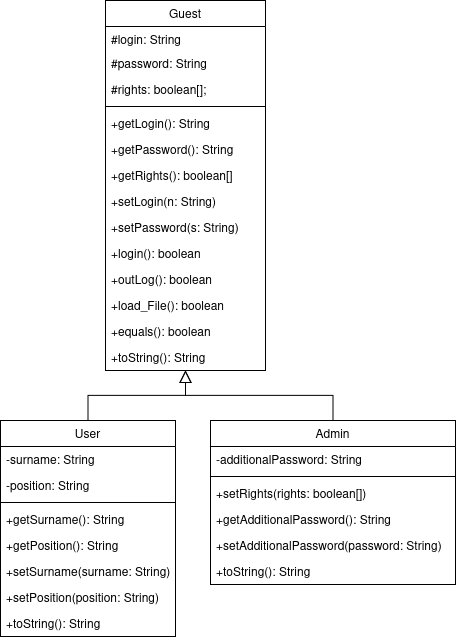

The diagram above was exported from draw.io. Its source (the exported page's mxGraphModel, read from the mxfile embedded in the PNG):
<mxGraphModel dx="1140" dy="658" grid="0" gridSize="10" guides="1" tooltips="1" connect="1" arrows="1" fold="1" page="1" pageScale="1" pageWidth="827" pageHeight="1169" math="0" shadow="0">
  <root>
    <mxCell id="WIyWlLk6GJQsqaUBKTNV-0" />
    <mxCell id="WIyWlLk6GJQsqaUBKTNV-1" parent="WIyWlLk6GJQsqaUBKTNV-0" />
    <mxCell id="zkfFHV4jXpPFQw0GAbJ--0" value="Guest" style="swimlane;fontStyle=0;align=center;verticalAlign=top;childLayout=stackLayout;horizontal=1;startSize=26;horizontalStack=0;resizeParent=1;resizeLast=0;collapsible=1;marginBottom=0;rounded=0;shadow=0;strokeWidth=1;" parent="WIyWlLk6GJQsqaUBKTNV-1" vertex="1">
      <mxGeometry x="220" y="120" width="160" height="370" as="geometry">
        <mxRectangle x="230" y="140" width="160" height="26" as="alternateBounds" />
      </mxGeometry>
    </mxCell>
    <mxCell id="zkfFHV4jXpPFQw0GAbJ--1" value="#login: String" style="text;align=left;verticalAlign=top;spacingLeft=4;spacingRight=4;overflow=hidden;rotatable=0;points=[[0,0.5],[1,0.5]];portConstraint=eastwest;" parent="zkfFHV4jXpPFQw0GAbJ--0" vertex="1">
      <mxGeometry y="26" width="160" height="24" as="geometry" />
    </mxCell>
    <mxCell id="zkfFHV4jXpPFQw0GAbJ--2" value="#password: String" style="text;align=left;verticalAlign=top;spacingLeft=4;spacingRight=4;overflow=hidden;rotatable=0;points=[[0,0.5],[1,0.5]];portConstraint=eastwest;rounded=0;shadow=0;html=0;" parent="zkfFHV4jXpPFQw0GAbJ--0" vertex="1">
      <mxGeometry y="50" width="160" height="26" as="geometry" />
    </mxCell>
    <mxCell id="zkfFHV4jXpPFQw0GAbJ--3" value="#rights: boolean[];" style="text;align=left;verticalAlign=top;spacingLeft=4;spacingRight=4;overflow=hidden;rotatable=0;points=[[0,0.5],[1,0.5]];portConstraint=eastwest;rounded=0;shadow=0;html=0;" parent="zkfFHV4jXpPFQw0GAbJ--0" vertex="1">
      <mxGeometry y="76" width="160" height="26" as="geometry" />
    </mxCell>
    <mxCell id="zkfFHV4jXpPFQw0GAbJ--4" value="" style="line;html=1;strokeWidth=1;align=left;verticalAlign=middle;spacingTop=-1;spacingLeft=3;spacingRight=3;rotatable=0;labelPosition=right;points=[];portConstraint=eastwest;" parent="zkfFHV4jXpPFQw0GAbJ--0" vertex="1">
      <mxGeometry y="102" width="160" height="8" as="geometry" />
    </mxCell>
    <mxCell id="zkfFHV4jXpPFQw0GAbJ--5" value="+getLogin(): String" style="text;align=left;verticalAlign=top;spacingLeft=4;spacingRight=4;overflow=hidden;rotatable=0;points=[[0,0.5],[1,0.5]];portConstraint=eastwest;" parent="zkfFHV4jXpPFQw0GAbJ--0" vertex="1">
      <mxGeometry y="110" width="160" height="26" as="geometry" />
    </mxCell>
    <mxCell id="lguy1VoVyDTCY2ewDNzU-0" value="+getPassword(): String" style="text;align=left;verticalAlign=top;spacingLeft=4;spacingRight=4;overflow=hidden;rotatable=0;points=[[0,0.5],[1,0.5]];portConstraint=eastwest;" vertex="1" parent="zkfFHV4jXpPFQw0GAbJ--0">
      <mxGeometry y="136" width="160" height="26" as="geometry" />
    </mxCell>
    <mxCell id="lguy1VoVyDTCY2ewDNzU-1" value="+getRights(): boolean[]" style="text;align=left;verticalAlign=top;spacingLeft=4;spacingRight=4;overflow=hidden;rotatable=0;points=[[0,0.5],[1,0.5]];portConstraint=eastwest;" vertex="1" parent="zkfFHV4jXpPFQw0GAbJ--0">
      <mxGeometry y="162" width="160" height="26" as="geometry" />
    </mxCell>
    <mxCell id="lguy1VoVyDTCY2ewDNzU-2" value="+setLogin(n: String)" style="text;align=left;verticalAlign=top;spacingLeft=4;spacingRight=4;overflow=hidden;rotatable=0;points=[[0,0.5],[1,0.5]];portConstraint=eastwest;" vertex="1" parent="zkfFHV4jXpPFQw0GAbJ--0">
      <mxGeometry y="188" width="160" height="26" as="geometry" />
    </mxCell>
    <mxCell id="lguy1VoVyDTCY2ewDNzU-3" value="+setPassword(s: String)" style="text;align=left;verticalAlign=top;spacingLeft=4;spacingRight=4;overflow=hidden;rotatable=0;points=[[0,0.5],[1,0.5]];portConstraint=eastwest;" vertex="1" parent="zkfFHV4jXpPFQw0GAbJ--0">
      <mxGeometry y="214" width="160" height="26" as="geometry" />
    </mxCell>
    <mxCell id="lguy1VoVyDTCY2ewDNzU-4" value="+login(): boolean" style="text;align=left;verticalAlign=top;spacingLeft=4;spacingRight=4;overflow=hidden;rotatable=0;points=[[0,0.5],[1,0.5]];portConstraint=eastwest;" vertex="1" parent="zkfFHV4jXpPFQw0GAbJ--0">
      <mxGeometry y="240" width="160" height="26" as="geometry" />
    </mxCell>
    <mxCell id="lguy1VoVyDTCY2ewDNzU-5" value="+outLog(): boolean" style="text;align=left;verticalAlign=top;spacingLeft=4;spacingRight=4;overflow=hidden;rotatable=0;points=[[0,0.5],[1,0.5]];portConstraint=eastwest;" vertex="1" parent="zkfFHV4jXpPFQw0GAbJ--0">
      <mxGeometry y="266" width="160" height="26" as="geometry" />
    </mxCell>
    <mxCell id="lguy1VoVyDTCY2ewDNzU-6" value="+load_File(): boolean" style="text;align=left;verticalAlign=top;spacingLeft=4;spacingRight=4;overflow=hidden;rotatable=0;points=[[0,0.5],[1,0.5]];portConstraint=eastwest;" vertex="1" parent="zkfFHV4jXpPFQw0GAbJ--0">
      <mxGeometry y="292" width="160" height="26" as="geometry" />
    </mxCell>
    <mxCell id="lguy1VoVyDTCY2ewDNzU-7" value="+equals(): boolean" style="text;align=left;verticalAlign=top;spacingLeft=4;spacingRight=4;overflow=hidden;rotatable=0;points=[[0,0.5],[1,0.5]];portConstraint=eastwest;" vertex="1" parent="zkfFHV4jXpPFQw0GAbJ--0">
      <mxGeometry y="318" width="160" height="26" as="geometry" />
    </mxCell>
    <mxCell id="lguy1VoVyDTCY2ewDNzU-8" value="+toString(): String" style="text;align=left;verticalAlign=top;spacingLeft=4;spacingRight=4;overflow=hidden;rotatable=0;points=[[0,0.5],[1,0.5]];portConstraint=eastwest;" vertex="1" parent="zkfFHV4jXpPFQw0GAbJ--0">
      <mxGeometry y="344" width="160" height="26" as="geometry" />
    </mxCell>
    <mxCell id="zkfFHV4jXpPFQw0GAbJ--6" value="User" style="swimlane;fontStyle=0;align=center;verticalAlign=top;childLayout=stackLayout;horizontal=1;startSize=26;horizontalStack=0;resizeParent=1;resizeLast=0;collapsible=1;marginBottom=0;rounded=0;shadow=0;strokeWidth=1;" parent="WIyWlLk6GJQsqaUBKTNV-1" vertex="1">
      <mxGeometry x="115" y="540" width="175" height="216" as="geometry">
        <mxRectangle x="130" y="380" width="160" height="26" as="alternateBounds" />
      </mxGeometry>
    </mxCell>
    <mxCell id="zkfFHV4jXpPFQw0GAbJ--7" value="-surname: String" style="text;align=left;verticalAlign=top;spacingLeft=4;spacingRight=4;overflow=hidden;rotatable=0;points=[[0,0.5],[1,0.5]];portConstraint=eastwest;" parent="zkfFHV4jXpPFQw0GAbJ--6" vertex="1">
      <mxGeometry y="26" width="175" height="26" as="geometry" />
    </mxCell>
    <mxCell id="zkfFHV4jXpPFQw0GAbJ--8" value="-position: String" style="text;align=left;verticalAlign=top;spacingLeft=4;spacingRight=4;overflow=hidden;rotatable=0;points=[[0,0.5],[1,0.5]];portConstraint=eastwest;rounded=0;shadow=0;html=0;" parent="zkfFHV4jXpPFQw0GAbJ--6" vertex="1">
      <mxGeometry y="52" width="175" height="26" as="geometry" />
    </mxCell>
    <mxCell id="zkfFHV4jXpPFQw0GAbJ--9" value="" style="line;html=1;strokeWidth=1;align=left;verticalAlign=middle;spacingTop=-1;spacingLeft=3;spacingRight=3;rotatable=0;labelPosition=right;points=[];portConstraint=eastwest;" parent="zkfFHV4jXpPFQw0GAbJ--6" vertex="1">
      <mxGeometry y="78" width="175" height="8" as="geometry" />
    </mxCell>
    <mxCell id="zkfFHV4jXpPFQw0GAbJ--11" value="+getSurname(): String" style="text;align=left;verticalAlign=top;spacingLeft=4;spacingRight=4;overflow=hidden;rotatable=0;points=[[0,0.5],[1,0.5]];portConstraint=eastwest;" parent="zkfFHV4jXpPFQw0GAbJ--6" vertex="1">
      <mxGeometry y="86" width="175" height="26" as="geometry" />
    </mxCell>
    <mxCell id="lguy1VoVyDTCY2ewDNzU-9" value="+getPosition(): String" style="text;align=left;verticalAlign=top;spacingLeft=4;spacingRight=4;overflow=hidden;rotatable=0;points=[[0,0.5],[1,0.5]];portConstraint=eastwest;" vertex="1" parent="zkfFHV4jXpPFQw0GAbJ--6">
      <mxGeometry y="112" width="175" height="26" as="geometry" />
    </mxCell>
    <mxCell id="lguy1VoVyDTCY2ewDNzU-10" value="+setSurname(surname: String)" style="text;align=left;verticalAlign=top;spacingLeft=4;spacingRight=4;overflow=hidden;rotatable=0;points=[[0,0.5],[1,0.5]];portConstraint=eastwest;" vertex="1" parent="zkfFHV4jXpPFQw0GAbJ--6">
      <mxGeometry y="138" width="175" height="26" as="geometry" />
    </mxCell>
    <mxCell id="lguy1VoVyDTCY2ewDNzU-11" value="+setPosition(position: String)" style="text;align=left;verticalAlign=top;spacingLeft=4;spacingRight=4;overflow=hidden;rotatable=0;points=[[0,0.5],[1,0.5]];portConstraint=eastwest;" vertex="1" parent="zkfFHV4jXpPFQw0GAbJ--6">
      <mxGeometry y="164" width="175" height="26" as="geometry" />
    </mxCell>
    <mxCell id="lguy1VoVyDTCY2ewDNzU-12" value="+toString(): String" style="text;align=left;verticalAlign=top;spacingLeft=4;spacingRight=4;overflow=hidden;rotatable=0;points=[[0,0.5],[1,0.5]];portConstraint=eastwest;" vertex="1" parent="zkfFHV4jXpPFQw0GAbJ--6">
      <mxGeometry y="190" width="175" height="26" as="geometry" />
    </mxCell>
    <mxCell id="zkfFHV4jXpPFQw0GAbJ--12" value="" style="endArrow=block;endSize=10;endFill=0;shadow=0;strokeWidth=1;rounded=0;curved=0;edgeStyle=elbowEdgeStyle;elbow=vertical;" parent="WIyWlLk6GJQsqaUBKTNV-1" source="zkfFHV4jXpPFQw0GAbJ--6" target="zkfFHV4jXpPFQw0GAbJ--0" edge="1">
      <mxGeometry width="160" relative="1" as="geometry">
        <mxPoint x="200" y="203" as="sourcePoint" />
        <mxPoint x="200" y="203" as="targetPoint" />
      </mxGeometry>
    </mxCell>
    <mxCell id="zkfFHV4jXpPFQw0GAbJ--13" value="Admin" style="swimlane;fontStyle=0;align=center;verticalAlign=top;childLayout=stackLayout;horizontal=1;startSize=26;horizontalStack=0;resizeParent=1;resizeLast=0;collapsible=1;marginBottom=0;rounded=0;shadow=0;strokeWidth=1;" parent="WIyWlLk6GJQsqaUBKTNV-1" vertex="1">
      <mxGeometry x="325" y="540" width="245" height="164" as="geometry">
        <mxRectangle x="340" y="380" width="170" height="26" as="alternateBounds" />
      </mxGeometry>
    </mxCell>
    <mxCell id="zkfFHV4jXpPFQw0GAbJ--14" value="-additionalPassword: String" style="text;align=left;verticalAlign=top;spacingLeft=4;spacingRight=4;overflow=hidden;rotatable=0;points=[[0,0.5],[1,0.5]];portConstraint=eastwest;" parent="zkfFHV4jXpPFQw0GAbJ--13" vertex="1">
      <mxGeometry y="26" width="245" height="26" as="geometry" />
    </mxCell>
    <mxCell id="zkfFHV4jXpPFQw0GAbJ--15" value="" style="line;html=1;strokeWidth=1;align=left;verticalAlign=middle;spacingTop=-1;spacingLeft=3;spacingRight=3;rotatable=0;labelPosition=right;points=[];portConstraint=eastwest;" parent="zkfFHV4jXpPFQw0GAbJ--13" vertex="1">
      <mxGeometry y="52" width="245" height="8" as="geometry" />
    </mxCell>
    <mxCell id="lguy1VoVyDTCY2ewDNzU-13" value="+setRights(rights: boolean[])" style="text;align=left;verticalAlign=top;spacingLeft=4;spacingRight=4;overflow=hidden;rotatable=0;points=[[0,0.5],[1,0.5]];portConstraint=eastwest;" vertex="1" parent="zkfFHV4jXpPFQw0GAbJ--13">
      <mxGeometry y="60" width="245" height="26" as="geometry" />
    </mxCell>
    <mxCell id="lguy1VoVyDTCY2ewDNzU-14" value="+getAdditionalPassword(): String" style="text;align=left;verticalAlign=top;spacingLeft=4;spacingRight=4;overflow=hidden;rotatable=0;points=[[0,0.5],[1,0.5]];portConstraint=eastwest;" vertex="1" parent="zkfFHV4jXpPFQw0GAbJ--13">
      <mxGeometry y="86" width="245" height="26" as="geometry" />
    </mxCell>
    <mxCell id="lguy1VoVyDTCY2ewDNzU-15" value="+setAdditionalPassword(password: String)" style="text;align=left;verticalAlign=top;spacingLeft=4;spacingRight=4;overflow=hidden;rotatable=0;points=[[0,0.5],[1,0.5]];portConstraint=eastwest;" vertex="1" parent="zkfFHV4jXpPFQw0GAbJ--13">
      <mxGeometry y="112" width="245" height="26" as="geometry" />
    </mxCell>
    <mxCell id="lguy1VoVyDTCY2ewDNzU-16" value="+toString(): String" style="text;align=left;verticalAlign=top;spacingLeft=4;spacingRight=4;overflow=hidden;rotatable=0;points=[[0,0.5],[1,0.5]];portConstraint=eastwest;" vertex="1" parent="zkfFHV4jXpPFQw0GAbJ--13">
      <mxGeometry y="138" width="245" height="26" as="geometry" />
    </mxCell>
    <mxCell id="zkfFHV4jXpPFQw0GAbJ--16" value="" style="endArrow=block;endSize=10;endFill=0;shadow=0;strokeWidth=1;rounded=0;curved=0;edgeStyle=elbowEdgeStyle;elbow=vertical;" parent="WIyWlLk6GJQsqaUBKTNV-1" source="zkfFHV4jXpPFQw0GAbJ--13" target="zkfFHV4jXpPFQw0GAbJ--0" edge="1">
      <mxGeometry width="160" relative="1" as="geometry">
        <mxPoint x="210" y="373" as="sourcePoint" />
        <mxPoint x="310" y="271" as="targetPoint" />
      </mxGeometry>
    </mxCell>
  </root>
</mxGraphModel>